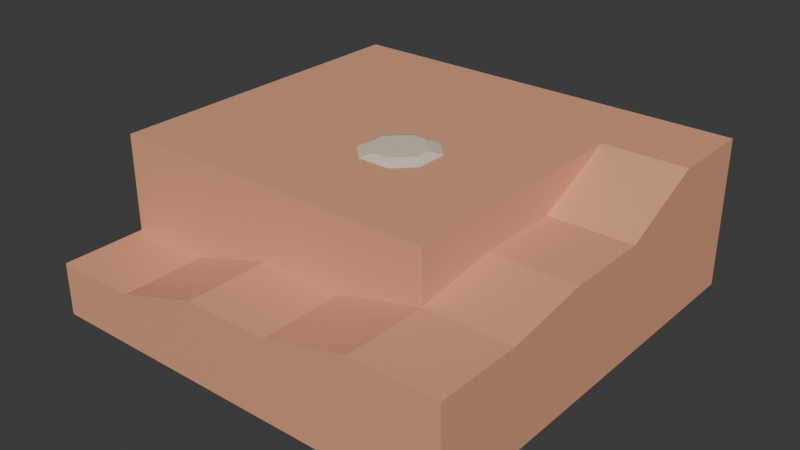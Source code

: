 # Source: land1.blend  (saved by Blender 4.2.66; exported with 4.5.12 LTS)
import bpy
from mathutils import Matrix  # noqa: F401  (used for matrix-valued properties, if any)

bpy.ops.wm.read_factory_settings(use_empty=True)
scene = bpy.context.scene
scene.name = 'Scene'

# ---- collections
col_collection = bpy.data.collections.new('Collection'); scene.collection.children.link(col_collection)

# ---- materials (node trees are filled in below, after node groups)
mat_material = bpy.data.materials.new('Material')
mat_material.alpha_threshold = 0.0
mat_material.use_transparent_shadow = False
mat_material.roughness = 0.5
mat_material.line_color = (0.0, 0.0, 0.0, 1.0)
mat_material_001 = bpy.data.materials.new('Material.001')

# ---- material node trees
mat_material.use_nodes = True; mat_material.node_tree.nodes.clear()
_N = mat_material.node_tree.nodes; _L = mat_material.node_tree.links
n0 = _N.new('ShaderNodeOutputMaterial'); n0.name = 'Material Output'; n0.location = (300, 300)
n1 = _N.new('ShaderNodeBsdfPrincipled'); n1.name = 'Principled BSDF'; n1.location = (10, 300)
n1.inputs[0].default_value = (0.8, 0.3858, 0.2274, 1.0)
n1.inputs[3].default_value = 1.45
_L.new(n1.outputs[0], n0.inputs[0])
n0.is_active_output = True
mat_material_001.use_nodes = True; mat_material_001.node_tree.nodes.clear()
_N = mat_material_001.node_tree.nodes; _L = mat_material_001.node_tree.links
n0 = _N.new('ShaderNodeBsdfPrincipled'); n0.name = 'Principled BSDF'; n0.location = (10, 300)
n0.inputs[0].default_value = (0.8, 0.6574, 0.5404, 1.0)
n1 = _N.new('ShaderNodeOutputMaterial'); n1.name = 'Material Output'; n1.location = (300, 300)
_L.new(n0.outputs[0], n1.inputs[0])
n1.is_active_output = True

# ---- world
world_world = bpy.data.worlds.new('World'); scene.world = world_world
world_world.use_nodes = True; world_world.node_tree.nodes.clear()
_N = world_world.node_tree.nodes; _L = world_world.node_tree.links
n0 = _N.new('ShaderNodeOutputWorld'); n0.name = 'World Output'; n0.location = (300, 300)
n1 = _N.new('ShaderNodeBackground'); n1.name = 'Background'; n1.location = (10, 300)
n1.inputs[0].default_value = (0.05088, 0.05088, 0.05088, 1.0)
_L.new(n1.outputs[0], n0.inputs[0])
n0.is_active_output = True
world_world.color = (0.05088, 0.05088, 0.05088)
world_world.sun_shadow_jitter_overblur = 0.0

# ---- meshes
me_cube = bpy.data.meshes.new('Cube')
me_cube.from_pydata([(16.72, 16.72, -0.3556), (16.72, 16.72, -12.25), (16.72, -16.72, -4.384), (16.72, -16.72, -12.25), (-16.72, 16.72, -8.07), (-16.72, 16.72, -12.25), (-16.72, -16.72, -8.07), (-16.72, -16.72, -12.25), (-16.72, 10.03, -12.25), (-16.72, 3.345, -12.25), (-16.72, -3.345, -12.25), (-16.72, -10.03, -12.25), (16.72, 10.03, -0.3556), (16.72, 3.345, -3.436), (16.72, -3.345, -3.436), (16.72, -10.03, -4.384), (-16.72, -10.03, -8.07), (-16.72, -3.345, -8.07), (-16.72, 3.345, -8.07), (-16.72, 10.03, -8.07), (16.72, -10.03, -12.25), (16.72, -3.345, -12.25), (16.72, 3.345, -12.25), (16.72, 10.03, -12.25), (10.03, 16.72, -12.25), (3.345, 16.72, -12.25), (-3.345, 16.72, -12.25), (-10.03, 16.72, -12.25), (10.03, -16.72, -4.384), (3.345, -16.72, -6.024), (-3.345, -16.72, -6.024), (-10.03, -16.72, -8.07), (-10.03, -16.72, -12.25), (-3.345, -16.72, -12.25), (3.345, -16.72, -12.25), (10.03, -16.72, -12.25), (-10.03, 16.72, -8.07), (-3.345, 16.72, -8.07), (3.345, 16.72, -8.07), (10.03, 16.72, -0.3556), (10.03, 10.03, -12.25), (3.345, 10.03, -12.25), (-3.345, 10.03, -12.25), (-10.03, 10.03, -12.25), (10.03, 3.345, -12.25), (3.345, 3.345, -12.25), (-3.345, 3.345, -12.25), (-10.03, 3.345, -12.25), (10.03, -3.345, -12.25), (3.345, -3.345, -12.25), (-3.345, -3.345, -12.25), (-10.03, -3.345, -12.25), (10.03, -10.03, -12.25), (3.345, -10.03, -12.25), (-3.345, -10.03, -12.25), (-10.03, -10.03, -12.25), (10.03, 10.03, -0.3556), (10.03, 3.345, -3.436), (10.03, -3.345, -3.436), (-10.03, -10.03, -8.07), (-3.345, -10.03, -6.024), (3.345, -10.03, -6.024), (10.03, -10.03, -4.384), (-16.72, 10.03, -0.3562), (-16.72, 16.72, -0.3562), (-16.72, -10.03, -0.3562), (-16.72, -3.345, -0.3562), (-16.72, 3.345, -0.3562), (-10.03, 16.72, -0.3562), (-3.345, 16.72, -0.3562), (3.345, 16.72, -0.3562), (10.03, 16.72, -0.3562), (-10.03, 10.03, -0.3562), (-3.345, 10.03, -0.3562), (3.345, 10.03, -0.3562), (10.03, 10.03, -0.3562), (-10.03, 3.345, -0.3562), (-3.345, 3.345, -0.3562), (3.345, 3.345, -0.3562), (10.03, 3.345, -0.3562), (-10.03, -3.345, -0.3562), (-3.345, -3.345, -0.3562), (3.345, -3.345, -0.3562), (10.03, -3.345, -0.3562), (-10.03, -10.03, -0.3562), (-3.345, -10.03, -0.3562), (3.345, -10.03, -0.3562), (10.03, -10.03, -0.3562)], [], [(59, 16, 6, 31), (32, 31, 6, 7), (8, 19, 4, 5), (52, 20, 3, 35), (20, 15, 2, 3), (24, 39, 0, 1), (1, 0, 12, 23), (23, 12, 13, 22), (22, 13, 14, 21), (21, 14, 15, 20), (24, 1, 23, 40), (40, 23, 22, 44), (44, 22, 21, 48), (48, 21, 20, 52), (7, 6, 16, 11), (11, 16, 17, 10), (10, 17, 18, 9), (9, 18, 19, 8), (59, 60, 85, 84), (39, 38, 70, 71), (18, 17, 66, 67), (58, 57, 79, 83), (14, 58, 62, 15), (16, 59, 84, 65), (38, 37, 69, 70), (17, 16, 65, 66), (13, 57, 58, 14), (37, 36, 68, 69), (36, 4, 64, 68), (57, 56, 75, 79), (12, 56, 57, 13), (62, 58, 83, 87), (61, 62, 87, 86), (4, 19, 63, 64), (0, 39, 56, 12), (60, 61, 86, 85), (19, 18, 67, 63), (56, 39, 71, 75), (10, 51, 55, 11), (51, 50, 54, 55), (50, 49, 53, 54), (49, 48, 52, 53), (9, 47, 51, 10), (47, 46, 50, 51), (46, 45, 49, 50), (45, 44, 48, 49), (8, 43, 47, 9), (43, 42, 46, 47), (42, 41, 45, 46), (41, 40, 44, 45), (5, 27, 43, 8), (27, 26, 42, 43), (26, 25, 41, 42), (25, 24, 40, 41), (5, 4, 36, 27), (27, 36, 37, 26), (26, 37, 38, 25), (25, 38, 39, 24), (11, 55, 32, 7), (55, 54, 33, 32), (54, 53, 34, 33), (53, 52, 35, 34), (3, 2, 28, 35), (35, 28, 29, 34), (34, 29, 30, 33), (33, 30, 31, 32), (15, 62, 28, 2), (62, 61, 29, 28), (61, 60, 30, 29), (60, 59, 31, 30), (68, 64, 63, 72), (72, 63, 67, 76), (76, 67, 66, 80), (80, 66, 65, 84), (83, 82, 86, 87), (82, 81, 85, 86), (81, 80, 84, 85), (79, 78, 82, 83), (78, 77, 81, 82), (77, 76, 80, 81), (75, 74, 78, 79), (74, 73, 77, 78), (73, 72, 76, 77), (71, 70, 74, 75), (70, 69, 73, 74), (69, 68, 72, 73)])
_uv = me_cube.uv_layers.new(name='UVMap')
_uv.uv.foreach_set('vector', [0.08769, 0.3529, 0.08773, 0.4406, 3.903e-05, 0.4406, -7.088e-09, 0.3529, 0.4151, 0.5283, 0.3603, 0.5283, 0.3603, 0.4406, 0.4151, 0.4406, 0.9472, 0.5263, 0.8924, 0.5263, 0.8924, 0.4386, 0.9472, 0.4386, 0.5282, 0.3508, 0.5282, 0.4386, 0.4404, 0.4386, 0.4404, 0.3508, 0.156, 0.5283, 0.05282, 0.5283, 0.05282, 0.4406, 0.156, 0.4406, 0.312, 0.5283, 0.156, 0.5283, 0.156, 0.4406, 0.312, 0.4406, 0.156, 0.8792, -4.241e-09, 0.8792, 2.381e-09, 0.7915, 0.156, 0.7915, 0.156, 0.7915, 2.381e-09, 0.7915, 0.05282, 0.7038, 0.156, 0.7038, 0.156, 0.7038, 0.05282, 0.7038, 0.05282, 0.616, 0.156, 0.616, 0.156, 0.616, 0.05282, 0.616, 0.05282, 0.5283, 0.156, 0.5283, 0.879, 0.3508, 0.879, 0.4386, 0.7913, 0.4386, 0.7913, 0.3508, 0.7913, 0.3508, 0.7913, 0.4386, 0.7036, 0.4386, 0.7036, 0.3508, 0.7036, 0.3508, 0.7036, 0.4386, 0.6159, 0.4386, 0.6159, 0.3508, 0.6159, 0.3508, 0.6159, 0.4386, 0.5282, 0.4386, 0.5282, 0.3508, 0.9472, 0.8771, 0.8924, 0.8771, 0.8924, 0.7894, 0.9472, 0.7894, 0.9472, 0.7894, 0.8924, 0.7894, 0.8924, 0.7017, 0.9472, 0.7017, 0.9472, 0.7017, 0.8924, 0.7017, 0.8924, 0.614, 0.9472, 0.614, 0.9472, 0.614, 0.8924, 0.614, 0.8924, 0.5263, 0.9472, 0.5263, 0.9801, 0.08771, 0.9533, 0.1754, 0.879, 0.1754, 0.879, 0.08771, 0.156, 0.5283, 0.2571, 0.616, 0.156, 0.616, 0.156, 0.5283, 0.8924, 0.614, 0.8924, 0.7017, 0.7912, 0.7017, 0.7912, 0.614, 0.9472, 0.614, 0.9472, 0.5263, 1.0, 0.5263, 1.0, 0.614, 0.1762, 0.001131, 0.1763, 0.08882, 0.08858, 0.08882, 0.08854, 0.001131, 0.9801, -1.031e-09, 0.9801, 0.08771, 0.879, 0.08771, 0.879, -8.668e-09, 0.2571, 0.616, 0.2571, 0.7038, 0.156, 0.7038, 0.156, 0.616, 0.8924, 0.7017, 0.8924, 0.7894, 0.7912, 0.7894, 0.7912, 0.7017, 0.2639, 0.001131, 0.264, 0.08882, 0.1763, 0.08882, 0.1762, 0.001131, 0.2571, 0.7038, 0.2571, 0.7915, 0.156, 0.7915, 0.156, 0.7038, 0.2571, 0.7915, 0.2571, 0.8792, 0.156, 0.8792, 0.156, 0.7915, 0.9472, 0.5263, 1.0, 0.4386, 1.0, 0.4386, 1.0, 0.5263, 0.3527, 3.05e-08, 0.3528, 0.08769, 0.264, 0.08882, 0.2639, 0.001131, 0.9472, 0.7017, 0.9472, 0.614, 1.0, 0.614, 1.0, 0.7017, 0.9533, 0.2631, 0.9318, 0.3508, 0.879, 0.3508, 0.879, 0.2631, 0.8924, 0.4386, 0.8924, 0.5263, 0.7912, 0.5263, 0.7912, 0.4386, 0.4404, 4.319e-08, 0.4404, 0.08769, 0.3528, 0.08769, 0.3527, 3.05e-08, 0.9533, 0.1754, 0.9533, 0.2631, 0.879, 0.2631, 0.879, 0.1754, 0.8924, 0.5263, 0.8924, 0.614, 0.7912, 0.614, 0.7912, 0.5263, 0.4151, 0.5283, 0.4151, 0.4406, 0.4151, 0.4406, 0.4151, 0.5283, 0.6159, 2.149e-08, 0.6159, 0.08771, 0.5282, 0.08771, 0.5282, 1.486e-08, 0.6159, 0.08771, 0.6159, 0.1754, 0.5282, 0.1754, 0.5282, 0.08771, 0.6159, 0.1754, 0.6159, 0.2631, 0.5282, 0.2631, 0.5282, 0.1754, 0.6159, 0.2631, 0.6159, 0.3508, 0.5282, 0.3508, 0.5282, 0.2631, 0.7036, 2.811e-08, 0.7036, 0.08771, 0.6159, 0.08771, 0.6159, 2.149e-08, 0.7036, 0.08771, 0.7036, 0.1754, 0.6159, 0.1754, 0.6159, 0.08771, 0.7036, 0.1754, 0.7036, 0.2631, 0.6159, 0.2631, 0.6159, 0.1754, 0.7036, 0.2631, 0.7036, 0.3508, 0.6159, 0.3508, 0.6159, 0.2631, 0.7913, 3.473e-08, 0.7913, 0.08771, 0.7036, 0.08771, 0.7036, 2.811e-08, 0.7913, 0.08771, 0.7913, 0.1754, 0.7036, 0.1754, 0.7036, 0.08771, 0.7913, 0.1754, 0.7913, 0.2631, 0.7036, 0.2631, 0.7036, 0.1754, 0.7913, 0.2631, 0.7913, 0.3508, 0.7036, 0.3508, 0.7036, 0.2631, 0.879, 4.135e-08, 0.879, 0.08771, 0.7913, 0.08771, 0.7913, 3.473e-08, 0.879, 0.08771, 0.879, 0.1754, 0.7913, 0.1754, 0.7913, 0.08771, 0.879, 0.1754, 0.879, 0.2631, 0.7913, 0.2631, 0.7913, 0.1754, 0.879, 0.2631, 0.879, 0.3508, 0.7913, 0.3508, 0.7913, 0.2631, 0.312, 0.8792, 0.2571, 0.8792, 0.2571, 0.7915, 0.312, 0.7915, 0.312, 0.7915, 0.2571, 0.7915, 0.2571, 0.7038, 0.312, 0.7038, 0.312, 0.7038, 0.2571, 0.7038, 0.2571, 0.616, 0.312, 0.616, 0.312, 0.616, 0.2571, 0.616, 0.156, 0.5283, 0.312, 0.5283, 0.5282, 1.486e-08, 0.5282, 0.08771, 0.4404, 0.08771, 0.4404, 8.243e-09, 0.5282, 0.08771, 0.5282, 0.1754, 0.4404, 0.1754, 0.4404, 0.08771, 0.5282, 0.1754, 0.5282, 0.2631, 0.4404, 0.2631, 0.4404, 0.1754, 0.5282, 0.2631, 0.5282, 0.3508, 0.4404, 0.3508, 0.4404, 0.2631, 0.4151, 0.8792, 0.312, 0.8792, 0.312, 0.7915, 0.4151, 0.7915, 0.4151, 0.7915, 0.312, 0.7915, 0.3335, 0.7038, 0.4151, 0.7038, 0.4151, 0.7038, 0.3335, 0.7038, 0.3335, 0.616, 0.4151, 0.616, 0.4151, 0.616, 0.3335, 0.616, 0.3603, 0.5283, 0.4151, 0.5283, 0.08854, 0.001131, 0.08858, 0.08882, 0.0008883, 0.08882, 0.0008492, 0.001131, 0.08858, 0.08882, 0.08817, 0.177, 0.0004799, 0.177, 0.0008883, 0.08882, 0.08817, 0.177, 0.08821, 0.2647, 0.000519, 0.2647, 0.0004799, 0.177, 0.08821, 0.2647, 0.08769, 0.3529, -7.088e-09, 0.3529, 0.000519, 0.2647, 0.7035, 0.4386, 0.7912, 0.4386, 0.7912, 0.5262, 0.7035, 0.5263, 0.7035, 0.5263, 0.7912, 0.5262, 0.7912, 0.6139, 0.7035, 0.614, 0.7035, 0.614, 0.7912, 0.6139, 0.7912, 0.7016, 0.7035, 0.7017, 0.7035, 0.7017, 0.7912, 0.7016, 0.7912, 0.7893, 0.7035, 0.7894, 0.4404, 0.7018, 0.5281, 0.7017, 0.5281, 0.7894, 0.4404, 0.7895, 0.5281, 0.7017, 0.6158, 0.7017, 0.6158, 0.7894, 0.5281, 0.7894, 0.6158, 0.7017, 0.7035, 0.7017, 0.7035, 0.7894, 0.6158, 0.7894, 0.4404, 0.6141, 0.5281, 0.6141, 0.5281, 0.7017, 0.4404, 0.7018, 0.5281, 0.6141, 0.6158, 0.614, 0.6158, 0.7017, 0.5281, 0.7017, 0.6158, 0.614, 0.7035, 0.614, 0.7035, 0.7017, 0.6158, 0.7017, 0.4404, 0.5264, 0.5281, 0.5264, 0.5281, 0.6141, 0.4404, 0.6141, 0.5281, 0.5264, 0.6158, 0.5263, 0.6158, 0.614, 0.5281, 0.6141, 0.6158, 0.5263, 0.7035, 0.5263, 0.7035, 0.614, 0.6158, 0.614, 0.4404, 0.4387, 0.5281, 0.4387, 0.5281, 0.5264, 0.4404, 0.5264, 0.5281, 0.4387, 0.6158, 0.4386, 0.6158, 0.5263, 0.5281, 0.5264, 0.6158, 0.4386, 0.7035, 0.4386, 0.7035, 0.5263, 0.6158, 0.5263])
me_cube.materials.append(mat_material)
me_cube.use_mirror_vertex_groups = False
me_cube.update()
me_cube_001 = bpy.data.meshes.new('Cube.001')
me_cube_001.from_pydata([(-0.6041, -2.09, -0.01545), (-2.09, -0.6041, -0.01545), (-2.976, -1.49, -0.4367), (-1.49, -2.976, -0.4367), (-2.09, 0.6041, -0.01545), (-0.6041, 2.09, -0.01545), (-1.49, 2.976, -0.4367), (-2.976, 1.49, -0.4367), (2.09, -0.6041, -0.01545), (0.6041, -2.09, -0.01545), (1.49, -2.976, -0.4367), (2.976, -1.49, -0.4367), (0.6041, 2.09, -0.01545), (2.09, 0.6041, -0.01545), (2.976, 1.49, -0.4367), (1.49, 2.976, -0.4367)], [], [(9, 10, 3, 0), (13, 14, 11, 8), (14, 15, 6, 7, 2, 3, 10, 11), (1, 2, 7, 4), (5, 6, 15, 12), (0, 3, 2, 1), (6, 5, 4, 7), (14, 13, 12, 15), (10, 9, 8, 11), (4, 5, 12, 13, 8, 9, 0, 1)])
_uv = me_cube_001.uv_layers.new(name='UVMap')
_uv.uv.foreach_set('vector', [0.4521, 0.8364, 0.4404, 0.848, 0.4404, 0.809, 0.4521, 0.8206, 0.4874, 0.8559, 0.499, 0.8675, 0.4599, 0.8675, 0.4716, 0.8559, 0.5771, 0.7895, 0.5966, 0.809, 0.5966, 0.848, 0.5771, 0.8675, 0.538, 0.8675, 0.5185, 0.848, 0.5185, 0.809, 0.538, 0.7895, 0.4716, 0.8011, 0.4599, 0.7895, 0.499, 0.7895, 0.4874, 0.8011, 0.5069, 0.8206, 0.5185, 0.809, 0.5185, 0.848, 0.5069, 0.8364, 0.4521, 0.8206, 0.4404, 0.809, 0.4599, 0.7895, 0.4716, 0.8011, 0.5185, 0.809, 0.5069, 0.8206, 0.4874, 0.8011, 0.499, 0.7895, 0.499, 0.8675, 0.4874, 0.8559, 0.5069, 0.8364, 0.5185, 0.848, 0.4404, 0.848, 0.4521, 0.8364, 0.4716, 0.8559, 0.4599, 0.8675, 0.4874, 0.8011, 0.5069, 0.8206, 0.5069, 0.8364, 0.4874, 0.8559, 0.4716, 0.8559, 0.4521, 0.8364, 0.4521, 0.8206, 0.4716, 0.8011])
me_cube_001.materials.append(mat_material_001)
me_cube_001.update()

# ---- objects
ob_cube = bpy.data.objects.new('Cube', me_cube)
ob_cube_001 = bpy.data.objects.new('Cube.001', me_cube_001)

# ---- transforms, parenting, visibility, modifiers, constraints
ob_cube.location = (0.0, 0.0, 0.0)
ob_cube.lock_rotations_4d = False
ob_cube.empty_display_type = 'ARROWS'
ob_cube.lineart.crease_threshold = 0.0
ob_cube_001.location = (0.0, 0.0, 0.0)

# ---- collection membership
col_collection.objects.link(ob_cube)
col_collection.objects.link(ob_cube_001)

# ---- scene / render settings (as saved in the file)
scene.frame_start = 1; scene.frame_end = 250; scene.frame_set(1)
scene.render.engine = 'BLENDER_EEVEE_NEXT'
bpy.context.view_layer.update()

# ---- added for rendering (the .blend has no active camera and no usable light): camera, sun
cam_auto = bpy.data.cameras.new('AutoCamera')
cam_auto.lens = 50.0
cam_auto.sensor_width = 36.0
cam_auto.clip_end = 1000.0
ob_auto_camera = bpy.data.objects.new('AutoCamera', cam_auto)
scene.collection.objects.link(ob_auto_camera)
ob_auto_camera.location = (45.2028, -54.2434, 30.0291)
ob_auto_camera.rotation_euler = (1.09748, -7.21219e-08, 0.694738)
scene.camera = ob_auto_camera
light_auto_sun = bpy.data.lights.new('AutoSun', 'SUN')
light_auto_sun.energy = 3.0
light_auto_sun.angle = 0.0523599
ob_auto_sun = bpy.data.objects.new('AutoSun', light_auto_sun)
scene.collection.objects.link(ob_auto_sun)
ob_auto_sun.rotation_euler = (0.872665, 0.174533, 0.523599)
bpy.context.view_layer.update()
